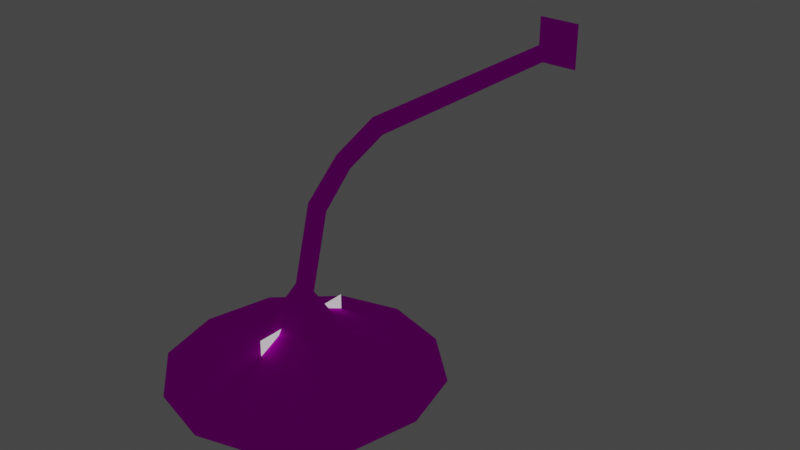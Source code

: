 # Source: 9lamphl_on.blend  (saved by Blender 2.82.7; exported with 4.5.12 LTS)
import bpy
from mathutils import Matrix  # noqa: F401  (used for matrix-valued properties, if any)

bpy.ops.wm.read_factory_settings(use_empty=True)
scene = bpy.context.scene
scene.name = 'Scene'

# ---- collections
col_collection = bpy.data.collections.new('Collection'); scene.collection.children.link(col_collection)

# ---- images (referenced by path relative to the original .blend; pixels are not part of the script)
import os
ASSET_DIR = os.environ.get("B2B_ASSET_DIR", "")  # directory of the original .blend (textures are referenced by path, not embedded)
HERE = os.path.dirname(os.path.abspath(__file__))  # packed textures are extracted next to this script under _unpacked/

def load_image(name, relpath, width, height, colorspace="sRGB"):
    """Load a texture the original file referenced (path relative to the .blend, or extracted next to this script)."""
    p = next((c for c in (os.path.join(HERE, relpath), os.path.join(ASSET_DIR, relpath)) if relpath and os.path.exists(c)), "")
    if p:
        img = bpy.data.images.load(p, check_existing=True)
        img.name = name
    else:  # same state as the original file: an image datablock whose file is absent (Cycles renders it pink)
        img = bpy.data.images.new(name, width, height)
        img.source = "FILE"
        img.filepath = "//" + (relpath or name)
    img.colorspace_settings.name = colorspace
    return img
img_0vsvetlo_bmp = load_image('0vsvetlo.bmp', '0vsvetlo.bmp', 1024, 1024, 'sRGB')
img_00glow_bmp = load_image('00GLOW.BMP', '00GLOW.BMP', 1024, 1024, 'sRGB')

# ---- materials (node trees are filled in below, after node groups)
mat_glow = bpy.data.materials.new('glow')
mat_glow.use_transparent_shadow = False
mat_0vsvetlo_bmp = bpy.data.materials.new('0vsvetlo.bmp')
mat_0vsvetlo_bmp.use_transparent_shadow = False
mat_00glow_bmp = bpy.data.materials.new('00glow.bmp')
mat_00glow_bmp.use_transparent_shadow = False

# ---- material node trees
mat_glow.use_nodes = True; mat_glow.node_tree.nodes.clear()
_N = mat_glow.node_tree.nodes; _L = mat_glow.node_tree.links
n0 = _N.new('ShaderNodeOutputMaterial'); n0.name = 'Material Output'; n0.location = (300, 300)
n1 = _N.new('ShaderNodeBsdfPrincipled'); n1.name = 'Principled BSDF'; n1.location = (10, 300)
n1.distribution = 'GGX'
n1.subsurface_method = 'BURLEY'
n1.inputs[2].default_value = 0.0
n1.inputs[3].default_value = 1.45
n1.inputs[13].default_value = 0.0
n1.inputs[28].default_value = 1.0
_L.new(n1.outputs[0], n0.inputs[0])
n0.is_active_output = True
mat_0vsvetlo_bmp.use_nodes = True; mat_0vsvetlo_bmp.node_tree.nodes.clear()
_N = mat_0vsvetlo_bmp.node_tree.nodes; _L = mat_0vsvetlo_bmp.node_tree.links
n0 = _N.new('ShaderNodeOutputMaterial'); n0.name = 'Material Output'; n0.location = (300, 300)
n1 = _N.new('ShaderNodeBsdfPrincipled'); n1.name = 'Principled BSDF'; n1.location = (10, 300)
n1.distribution = 'GGX'
n1.subsurface_method = 'BURLEY'
n1.inputs[2].default_value = 0.0
n1.inputs[3].default_value = 1.45
n1.inputs[13].default_value = 0.0
n1.inputs[27].default_value = (0.0, 0.0, 0.0, 1.0)
n1.inputs[28].default_value = 1.0
n2 = _N.new('ShaderNodeTexImage'); n2.name = 'Image Texture'; n2.location = (0, 0)
n2.image = img_0vsvetlo_bmp
_L.new(n1.outputs[0], n0.inputs[0])
_L.new(n2.outputs[0], n1.inputs[0])
n0.is_active_output = True
mat_00glow_bmp.use_nodes = True; mat_00glow_bmp.node_tree.nodes.clear()
_N = mat_00glow_bmp.node_tree.nodes; _L = mat_00glow_bmp.node_tree.links
n0 = _N.new('ShaderNodeOutputMaterial'); n0.name = 'Material Output'; n0.location = (300, 300)
n1 = _N.new('ShaderNodeBsdfPrincipled'); n1.name = 'Principled BSDF'; n1.location = (10, 300)
n1.distribution = 'GGX'
n1.subsurface_method = 'BURLEY'
n1.inputs[2].default_value = 0.0
n1.inputs[3].default_value = 1.45
n1.inputs[13].default_value = 0.0
n1.inputs[27].default_value = (0.5, 0.5, 0.5, 1.0)
n1.inputs[28].default_value = 1.0
n2 = _N.new('ShaderNodeTexImage'); n2.name = 'Image Texture'; n2.location = (-280, 280)
n2.image = img_00glow_bmp
_L.new(n1.outputs[0], n0.inputs[0])
_L.new(n2.outputs[0], n1.inputs[0])
n0.is_active_output = True

# ---- world
world_world = bpy.data.worlds.new('World'); scene.world = world_world
world_world.use_nodes = True; world_world.node_tree.nodes.clear()
_N = world_world.node_tree.nodes; _L = world_world.node_tree.links
n0 = _N.new('ShaderNodeOutputWorld'); n0.name = 'World Output'; n0.location = (300, 300)
n1 = _N.new('ShaderNodeBackground'); n1.name = 'Background'; n1.location = (10, 300)
n1.inputs[0].default_value = (0.05088, 0.05088, 0.05088, 1.0)
_L.new(n1.outputs[0], n0.inputs[0])
n0.is_active_output = True
world_world.color = (0.05088, 0.05088, 0.05088)
world_world.use_sun_shadow = False
world_world.sun_shadow_jitter_overblur = 0.0

# ---- meshes
me_line38 = bpy.data.meshes.new('Line38')
me_line38.from_pydata([(-0.001257, 0.52, 0.2333), (-0.01882, 0.52, 0.2029), (0.01631, 0.52, 0.2029), (-0.001257, -0.07232, 0.2328), (-0.01882, -0.06694, 0.2024), (0.01631, -0.06694, 0.2024), (-0.001257, -0.2383, 0.1294), (-0.01882, -0.2132, 0.11), (0.01631, -0.2132, 0.11), (-0.001257, -0.2843, -0.04009), (-0.01882, -0.254, -0.04269), (0.01631, -0.254, -0.04269), (0.04689, 0.5167, 0.27), (-0.04591, 0.5167, 0.27), (-0.04591, 0.5167, 0.1704), (0.04689, 0.5167, 0.1704), (0.01631, -0.254, -0.04269), (0.01631, -0.254, -0.04269), (-0.01882, -0.254, -0.04269), (-0.01882, -0.254, -0.04269), (0.01631, -0.2132, 0.11), (-0.001257, -0.07232, 0.2328), (-0.001257, 0.52, 0.2333), (-0.001257, -0.07232, 0.2328), (-0.001257, -0.07232, 0.2328), (-0.001257, -0.07232, 0.2328), (-0.01882, -0.06694, 0.2024), (-0.01882, -0.06694, 0.2024), (-0.01882, -0.06694, 0.2024), (0.01631, -0.06694, 0.2024), (0.01631, -0.06694, 0.2024), (-0.001257, -0.2383, 0.1294), (0.01631, -0.06694, 0.2024), (-0.001257, -0.07232, 0.2328), (-0.001257, -0.2383, 0.1294), (-0.001257, -0.2843, -0.04009), (-0.001257, -0.2383, 0.1294), (-0.001257, -0.2843, -0.04009), (0.01631, -0.2132, 0.11), (0.01631, -0.2132, 0.11), (0.01631, -0.2132, 0.11), (0.01631, -0.2132, 0.11), (-0.01882, -0.2132, 0.11), (-0.01882, -0.2132, 0.11), (-0.01882, -0.2132, 0.11), (-0.01882, -0.2132, 0.11), (-0.01882, -0.2132, 0.11), (-0.001257, -0.2383, 0.1294), (-0.001257, -0.2383, 0.1294), (0.01631, -0.06694, 0.2024), (0.01631, -0.06694, 0.2024), (-0.001257, 0.52, 0.2333), (-0.01882, 0.52, 0.2029), (-0.01882, 0.52, 0.2029), (0.01631, 0.52, 0.2029), (0.01631, 0.52, 0.2029), (-0.01882, -0.06694, 0.2024), (-0.01882, -0.06694, 0.2024), (-0.001257, -0.1665, 0.1928), (0.01631, -0.1513, 0.1678), (-0.01882, -0.1513, 0.1678), (0.01631, -0.1513, 0.1678), (-0.01882, -0.1513, 0.1678), (-0.001257, -0.1665, 0.1928), (0.007839, -0.1587, 0.1799), (-0.000808, -0.1513, 0.1678), (-0.01077, -0.1582, 0.1792), (0.007839, -0.1587, 0.1799), (-0.000808, -0.1513, 0.1678), (-0.01077, -0.1582, 0.1792), (-0.0002071, -0.1975, -0.1025), (2.235e-08, -0.264, 0.0008915), (-0.05796, -0.2309, -0.1025), (-0.05796, -0.2976, -0.1025), (-0.0002072, -0.3309, -0.1025), (0.05755, -0.2976, -0.1025), (0.05755, -0.2309, -0.1025), (-4.843e-08, -0.00799, -0.1846), (-0.0002072, -0.2642, -0.06223), (-0.2217, -0.136, -0.1846), (-0.2217, -0.392, -0.1846), (7.451e-08, -0.52, -0.1846), (0.2217, -0.392, -0.1846), (0.2217, -0.136, -0.1846), (-4.843e-08, -0.00799, -0.1846), (-0.0002072, -0.2642, -0.1043), (-0.2217, -0.136, -0.1846), (-0.2217, -0.392, -0.1846), (7.451e-08, -0.52, -0.1846), (0.2217, -0.392, -0.1846), (0.2217, -0.136, -0.1846), (2.235e-08, -0.264, 0.0008915), (2.235e-08, -0.264, 0.0008915), (2.235e-08, -0.264, 0.0008915), (2.235e-08, -0.264, 0.0008915), (2.235e-08, -0.264, 0.0008915), (-0.0002072, -0.2642, -0.06223), (-0.0002072, -0.2642, -0.06223), (-0.0002072, -0.2642, -0.06223), (-0.0002072, -0.2642, -0.06223), (-0.0002072, -0.2642, -0.06223), (-0.0002072, -0.2642, -0.1043), (-0.0002072, -0.2642, -0.1043), (-0.0002072, -0.2642, -0.1043), (-0.0002072, -0.2642, -0.1043), (-0.0002072, -0.2642, -0.1043), (-0.1232, -0.4842, -0.1846), (0.123, -0.04367, -0.1846), (-0.03244, -0.3218, -0.1025), (0.123, -0.04367, -0.1846), (0.03192, -0.2066, -0.1025), (-0.1232, -0.4842, -0.1846), (-0.06618, -0.2647, -0.1025), (0.2523, -0.2612, -0.1846), (0.06576, -0.2632, -0.1025), (-0.2523, -0.2668, -0.1846), (-0.2523, -0.2668, -0.1846), (0.2523, -0.2612, -0.1846), (-0.02967, -0.2051, -0.1025), (0.1132, -0.49, -0.1846), (0.02957, -0.3232, -0.1025), (-0.1134, -0.03815, -0.1846), (-0.1134, -0.03815, -0.1846), (0.1132, -0.49, -0.1846)], [], [(0, 4, 3), (51, 1, 56), (52, 5, 57), (53, 2, 50), (54, 21, 49), (55, 22, 23), (24, 66, 63), (25, 26, 60, 69), (27, 65, 62), (28, 29, 59, 68), (30, 64, 61), (32, 33, 58, 67), (48, 10, 9), (47, 44, 19), (43, 11, 18), (42, 39, 17), (38, 35, 16), (20, 36, 37), (13, 14, 15, 12), (61, 64, 31, 40), (69, 60, 46), (67, 58, 34), (62, 65, 8, 45), (68, 59, 41), (63, 66, 7, 6), (72, 118, 71), (73, 112, 91), (74, 108, 92), (75, 120, 93), (76, 114, 94), (70, 110, 95), (77, 122, 78), (79, 116, 96), (80, 106, 97), (81, 119, 98), (82, 113, 99), (83, 109, 100), (86, 121, 85), (87, 115, 101), (88, 111, 102), (89, 123, 103), (90, 117, 104), (84, 107, 105), (97, 106, 81), (95, 110, 76), (92, 108, 73), (105, 107, 90), (102, 111, 87), (100, 109, 77), (91, 112, 72), (104, 117, 89), (101, 115, 86), (99, 113, 83), (96, 116, 80), (94, 114, 75), (103, 123, 88), (85, 121, 84), (98, 119, 82), (78, 122, 79), (93, 120, 74), (71, 118, 70)])
me_line38.polygons.foreach_set('use_smooth', [True] * 61)
me_line38.polygons.foreach_set('material_index', [1, 1, 1, 1, 1, 1, 1, 1, 1, 1, 1, 1, 1, 1, 1, 1, 1, 1, 1, 1, 1, 1, 1, 1, 1, 1, 1, 1, 1, 1, 1, 1, 1, 1, 1, 1, 1, 1, 1, 1, 1, 1, 1, 1, 1, 1, 1, 1, 1, 1, 1, 1, 1, 1, 1, 1, 1, 1, 1, 1, 1])
_uv = me_line38.uv_layers.new(name='UVMap')
_uv.uv.foreach_set('vector', [0.0, -1.0, 0.3333, -0.3798, 0.0, -0.3798, 0.0, -1.0, 0.3333, -1.0, 0.3333, -0.3798, 0.3333, -1.0, 0.6667, -0.3798, 0.3333, -0.3798, 0.3333, -1.0, 0.6667, -1.0, 0.6667, -0.3798, 0.6667, -1.0, 1.0, -0.3798, 0.6667, -0.3798, 0.6667, -1.0, 1.0, -1.0, 1.0, -0.3798, 0.0, -0.2459, 0.1806, -0.1849, 0.0, -0.1884, 0.0, -0.2459, 0.3333, -0.2459, 0.3333, -0.1882, 0.1806, -0.1849, 0.3333, -0.2459, 0.5043, -0.1882, 0.3333, -0.1882, 0.3333, -0.2459, 0.6667, -0.2459, 0.6667, -0.1882, 0.5043, -0.1882, 0.6667, -0.2459, 0.8274, -0.1916, 0.6667, -0.1882, 0.6667, -0.2459, 1.0, -0.2459, 1.0, -0.1884, 0.8274, -0.1916, 0.0, -0.1333, 0.3333, 0.0, 0.0, 0.0, 0.0, -0.1333, 0.3333, -0.1333, 0.3333, 0.0, 0.3333, -0.1333, 0.6667, 0.0, 0.3333, 0.0, 0.3333, -0.1333, 0.6667, -0.1333, 0.6667, 0.0, 0.6667, -0.1333, 1.0, 0.0, 0.6667, 0.0, 0.6667, -0.1333, 1.0, -0.1333, 1.0, 0.0, 0.0004998, -0.0004995, 0.0004995, -0.9995, 0.9995, -0.9995, 0.9995, -0.0004997, 0.6667, -0.1882, 0.8274, -0.1916, 1.0, -0.1333, 0.6667, -0.1333, 0.1806, -0.1849, 0.3333, -0.1882, 0.3333, -0.1333, 0.8274, -0.1916, 1.0, -0.1884, 1.0, -0.1333, 0.3333, -0.1882, 0.5043, -0.1882, 0.6667, -0.1333, 0.3333, -0.1333, 0.5043, -0.1882, 0.6667, -0.1882, 0.6667, -0.1333, 0.0, -0.1884, 0.1806, -0.1849, 0.3333, -0.1333, 0.0, -0.1333, 0.5548, 0.3905, 0.5975, 0.4439, 0.5, 0.5, 0.4452, 0.3905, 0.4992, 0.3745, 0.5, 0.5, 0.3905, 0.5, 0.4051, 0.4387, 0.5, 0.5, 0.4452, 0.6095, 0.4028, 0.5567, 0.5, 0.5, 0.5548, 0.6095, 0.5017, 0.6255, 0.5, 0.5, 0.5548, 0.6095, 0.5933, 0.5644, 0.5, 0.5, 0.9896, 0.5, 0.9462, 0.2755, 0.5, 0.5, 0.7448, 0.07506, 0.4944, 0.0004995, 0.5, 0.5, 0.2552, 0.07506, 0.06496, 0.2561, 0.5, 0.5, 0.01036, 0.5, 0.05351, 0.724, 0.5, 0.5, 0.2552, 0.9249, 0.5056, 0.9995, 0.5, 0.5, 0.7448, 0.9249, 0.9353, 0.7434, 0.5, 0.5, 0.7448, 0.07506, 0.9462, 0.2755, 0.5, 0.5, 0.2552, 0.07506, 0.4944, 0.0004995, 0.5, 0.5, 0.01036, 0.5, 0.06496, 0.2561, 0.5, 0.5, 0.2552, 0.9249, 0.05351, 0.724, 0.5, 0.5, 0.7448, 0.9249, 0.5056, 0.9995, 0.5, 0.5, 0.9896, 0.5, 0.9353, 0.7434, 0.5, 0.5, 0.5, 0.5, 0.06496, 0.2561, 0.01036, 0.5, 0.5, 0.5, 0.5933, 0.5644, 0.6095, 0.5, 0.5, 0.5, 0.4051, 0.4387, 0.4452, 0.3905, 0.5, 0.5, 0.9353, 0.7434, 0.7448, 0.9249, 0.5, 0.5, 0.06496, 0.2561, 0.2552, 0.07506, 0.5, 0.5, 0.9353, 0.7434, 0.9896, 0.5, 0.5, 0.5, 0.4992, 0.3745, 0.5548, 0.3905, 0.5, 0.5, 0.5056, 0.9995, 0.2552, 0.9249, 0.5, 0.5, 0.4944, 0.0004995, 0.7448, 0.07506, 0.5, 0.5, 0.5056, 0.9995, 0.7448, 0.9249, 0.5, 0.5, 0.4944, 0.0004995, 0.2552, 0.07506, 0.5, 0.5, 0.5017, 0.6255, 0.4452, 0.6095, 0.5, 0.5, 0.05351, 0.724, 0.01036, 0.5, 0.5, 0.5, 0.9462, 0.2755, 0.9896, 0.5, 0.5, 0.5, 0.05351, 0.724, 0.2552, 0.9249, 0.5, 0.5, 0.9462, 0.2755, 0.7448, 0.07506, 0.5, 0.5, 0.4028, 0.5567, 0.3905, 0.5, 0.5, 0.5, 0.5975, 0.4439, 0.6095, 0.5])
me_line38.materials.append(mat_glow)
me_line38.materials.append(mat_0vsvetlo_bmp)
me_line38.use_remesh_fix_poles = True
me_line38.use_remesh_preserve_attributes = False
me_line38.use_mirror_vertex_groups = False
me_line38.update()
me_line38_002 = bpy.data.meshes.new('Line38.002')
me_line38_002.from_pydata([(-0.0005248, 0.03493, -0.0001437), (-0.02971, 0.01807, -0.0001437), (-0.02971, -0.01563, -0.0001437), (-0.0005248, -0.03248, -0.0001437), (0.02866, -0.01563, -0.0001437), (0.02866, 0.01807, -0.0001438), (-0.0005248, 0.001224, -0.0196), (-0.0003176, 0.0145, 0.06412), (-0.008692, 0.00966, 0.06412), (-0.008692, -9.298e-06, 0.06412), (-0.0003177, -0.004844, 0.06412), (0.008057, -9.328e-06, 0.06412), (0.008057, 0.00966, 0.06412), (-0.0005248, 0.03493, -0.0001437), (-0.0003176, 0.0145, 0.06412), (-0.0004048, 0.03182, 0.0371), (-0.02635, 0.01684, 0.0371), (-0.02635, -0.01313, 0.0371), (-0.0004048, -0.02811, 0.0371), (0.02554, -0.01313, 0.0371), (0.02554, 0.01684, 0.0371), (-0.0004048, 0.03182, 0.0371)], [], [(6, 5, 4, 3), (4, 19, 18, 3), (13, 21, 20, 5), (1, 16, 15, 0), (2, 17, 16, 1), (5, 20, 19, 4), (6, 3, 2), (6, 2, 1, 0), (6, 13, 5), (3, 18, 17, 2), (17, 18, 10, 9), (15, 16, 8, 7), (16, 17, 9, 8), (18, 19, 11, 10), (19, 20, 12, 11), (20, 21, 14, 12)])
me_line38_002.polygons.foreach_set('use_smooth', [True] * 16)
_uv = me_line38_002.uv_layers.new(name='UVMap')
_uv.uv.foreach_set('vector', [1.0, -0.9995, 1.667, -0.7632, 1.333, -0.7632, 1.0, -0.7632, 1.333, -0.7632, 1.333, -0.3212, 1.0, -0.3212, 1.0, -0.7632, 2.0, -0.7632, 2.0, -0.3212, 1.667, -0.3212, 1.667, -0.7632, 0.3333, -0.7632, 0.3333, -0.3212, -1.192e-07, -0.3212, -1.192e-07, -0.7632, 0.6667, -0.7632, 0.6667, -0.3212, 0.3333, -0.3212, 0.3333, -0.7632, 1.667, -0.7632, 1.667, -0.3212, 1.333, -0.3212, 1.333, -0.7632, 1.0, -0.9995, 1.0, -0.7632, 0.6667, -0.7632, 1.0, -0.9995, 0.6667, -0.7632, 0.3333, -0.7632, -1.192e-07, -0.7632, 1.0, -0.9995, 2.0, -0.7632, 1.667, -0.7632, 1.0, -0.7632, 1.0, -0.3212, 0.6667, -0.3212, 0.6667, -0.7632, 0.6667, -0.3212, 1.0, -0.3212, 1.0, -0.0004995, 0.6667, -0.0004995, -1.192e-07, -0.3212, 0.3333, -0.3212, 0.3333, -0.0004995, -1.192e-07, -0.0004995, 0.3333, -0.3212, 0.6667, -0.3212, 0.6667, -0.0004995, 0.3333, -0.0004995, 1.0, -0.3212, 1.333, -0.3212, 1.333, -0.0004995, 1.0, -0.0004995, 1.333, -0.3212, 1.667, -0.3212, 1.667, -0.0004995, 1.333, -0.0004995, 1.667, -0.3212, 2.0, -0.3212, 2.0, -0.0004995, 1.667, -0.0004995])
me_line38_002.materials.append(mat_glow)
me_line38_002.materials.append(mat_0vsvetlo_bmp)
me_line38_002.use_remesh_fix_poles = True
me_line38_002.use_remesh_preserve_attributes = False
me_line38_002.use_mirror_vertex_groups = False
me_line38_002.update()
me_plane = bpy.data.meshes.new('Plane')
me_plane.from_pydata([(-1.192e-08, -0.1, -0.1), (-1.192e-08, -0.1, 0.1), (1.192e-08, 0.1, -0.1), (1.192e-08, 0.1, 0.1)], [], [(0, 1, 3, 2)])
_uv = me_plane.uv_layers.new(name='UVMap')
_uv.uv.foreach_set('vector', [0.0, 0.0, 1.0, 0.0, 1.0, 1.0, 0.0, 1.0])
me_plane.materials.append(mat_00glow_bmp)
me_plane.use_remesh_fix_poles = True
me_plane.use_remesh_preserve_attributes = False
me_plane.use_mirror_vertex_groups = False
me_plane.update()

# ---- objects
ob_line38 = bpy.data.objects.new('Line38', me_line38)
ob_zarovka = bpy.data.objects.new('zarovka', me_line38_002)
ob_glow = bpy.data.objects.new('glow', me_plane)

# ---- transforms, parenting, visibility, modifiers, constraints
ob_line38.location = (-0.01688, -0.002198, -0.1078)
ob_line38.lineart.crease_threshold = 0.0
ob_zarovka.location = (-0.01708, -0.2679, -0.277)
ob_zarovka.lineart.crease_threshold = 0.0
ob_glow.parent = ob_zarovka
ob_glow.matrix_parent_inverse = Matrix(((1.0, -0.0, 0.0, 0.01708), (-0.0, 1.0, -0.0, 0.2679), (-0.0, -0.0, 1.0, 0.277), (-0.0, 0.0, -0.0, 1.0)))
ob_glow.location = (-0.01708, -0.2679, -0.2877)
ob_glow.lineart.crease_threshold = 0.0

# ---- collection membership
col_collection.objects.link(ob_line38)
col_collection.objects.link(ob_zarovka)
col_collection.objects.link(ob_glow)

# ---- scene / render settings (as saved in the file)
scene.frame_start = 1; scene.frame_end = 250; scene.frame_set(1)
scene.render.engine = 'BLENDER_EEVEE_NEXT'
scene.cycles.use_denoising = False
scene.cycles.samples = 128
scene.cycles.sampling_pattern = 'TABULATED_SOBOL'
scene.cycles.use_adaptive_sampling = False
scene.cycles.use_light_tree = False
scene.view_settings.view_transform = 'Filmic'
bpy.context.view_layer.update()

# ---- added for rendering (the .blend has no active camera): camera
cam_auto = bpy.data.cameras.new('AutoCamera')
cam_auto.lens = 50.0
cam_auto.sensor_width = 36.0
cam_auto.clip_end = 1000.0
ob_auto_camera = bpy.data.objects.new('AutoCamera', cam_auto)
scene.collection.objects.link(ob_auto_camera)
ob_auto_camera.location = (1.16747, -1.42341, 0.834699)
ob_auto_camera.rotation_euler = (1.09748, -7.21219e-08, 0.694738)
scene.camera = ob_auto_camera
bpy.context.view_layer.update()
